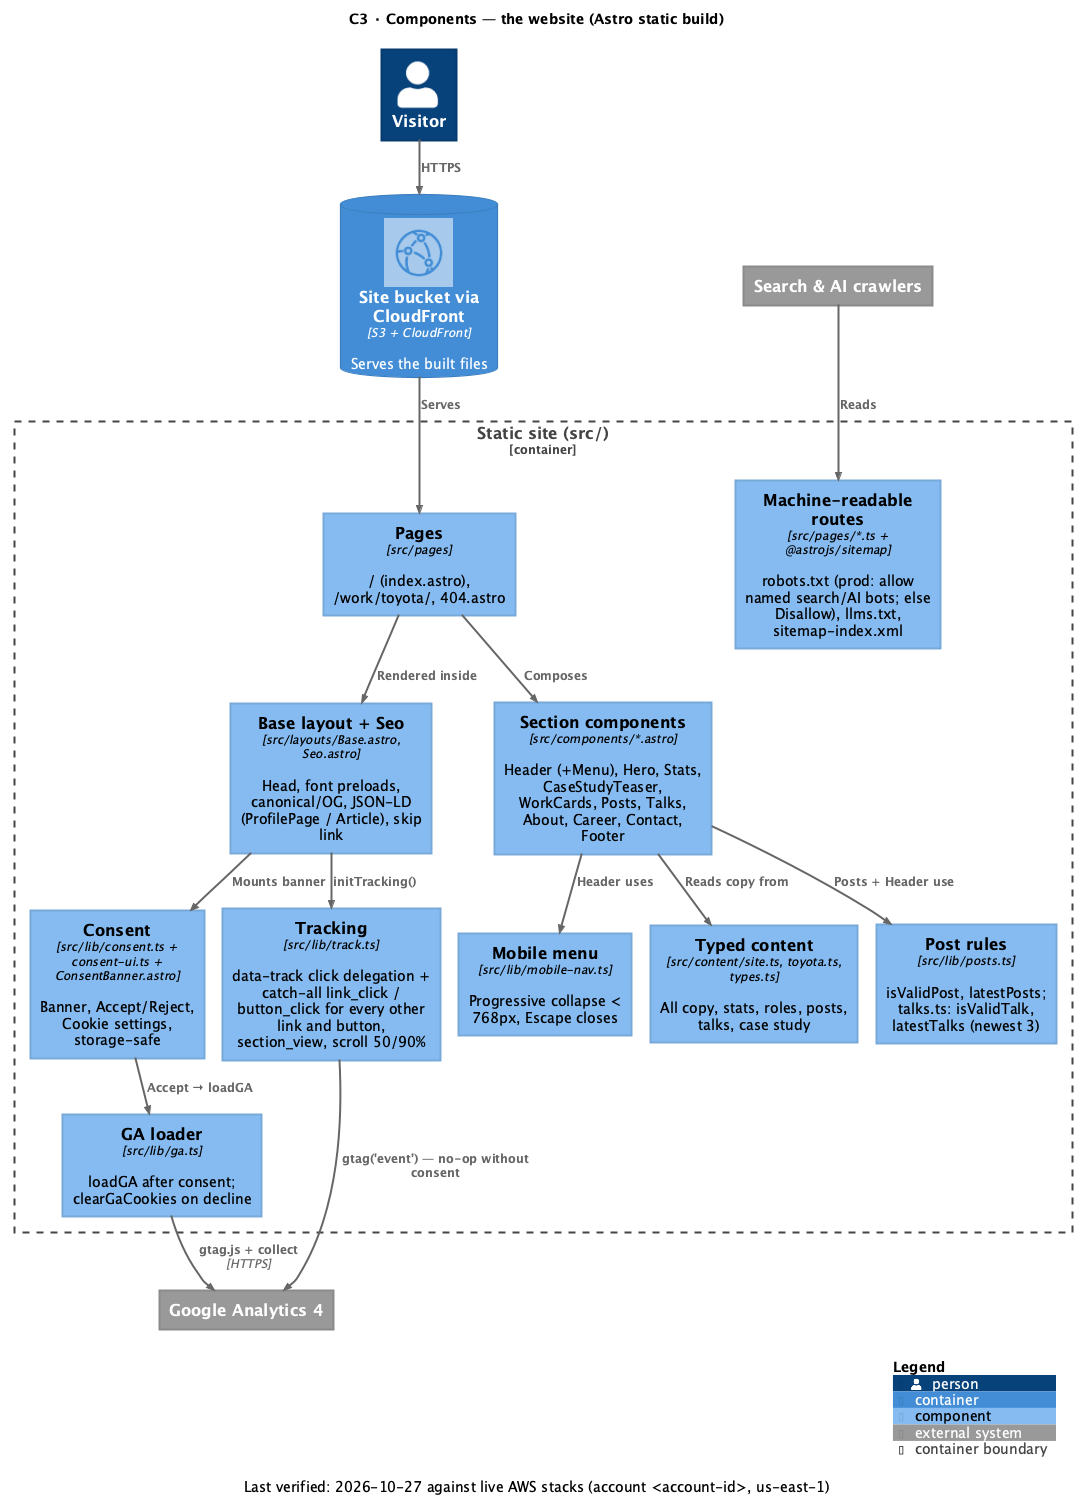

The diagram above was rendered by PlantUML. Its source (embedded in the PNG):
@startuml c3-website-components
!include _common.puml
!include C4P/C4_Component.puml
title C3 · Components — the website (Astro static build)
caption $VERIFIED

Person(visitor, "Visitor")
System_Ext(ga, "Google Analytics 4")
System_Ext(crawler, "Search & AI crawlers")
ContainerDb(s3, "Site bucket via CloudFront", "S3 + CloudFront", "Serves the built files", $sprite="CloudFront")

Container_Boundary(site, "Static site (src/)") {
  Component(pages, "Pages", "src/pages", "/ (index.astro), /work/toyota/, 404.astro")
  Component(feeds, "Machine-readable routes", "src/pages/*.ts + @astrojs/sitemap", "robots.txt (prod: allow named search/AI bots; else Disallow), llms.txt, sitemap-index.xml")
  Component(layout, "Base layout + Seo", "src/layouts/Base.astro, Seo.astro", "Head, font preloads, canonical/OG, JSON-LD (ProfilePage / Article), skip link")
  Component(sections, "Section components", "src/components/*.astro", "Header (+Menu), Hero, Stats, CaseStudyTeaser, WorkCards, Posts, Talks, About, Career, Contact, Footer")
  Component(content, "Typed content", "src/content/site.ts, toyota.ts, types.ts", "All copy, stats, roles, posts, talks, case study")
  Component(posts, "Post rules", "src/lib/posts.ts", "isValidPost, latestPosts; talks.ts: isValidTalk, latestTalks (newest 3)")
  Component(nav, "Mobile menu", "src/lib/mobile-nav.ts", "Progressive collapse < 768px, Escape closes")
  Component(consent, "Consent", "src/lib/consent.ts + consent-ui.ts + ConsentBanner.astro", "Banner, Accept/Reject, Cookie settings, storage-safe")
  Component(galoader, "GA loader", "src/lib/ga.ts", "loadGA after consent; clearGaCookies on decline")
  Component(track, "Tracking", "src/lib/track.ts", "data-track click delegation + catch-all link_click / button_click for every other link and button, section_view, scroll 50/90%")
}

Rel(visitor, s3, "HTTPS")
Rel(s3, pages, "Serves")
Rel(crawler, feeds, "Reads")
Rel(pages, layout, "Rendered inside")
Rel(pages, sections, "Composes")
Rel(sections, content, "Reads copy from")
Rel(sections, posts, "Posts + Header use")
Rel(layout, consent, "Mounts banner")
Rel(layout, track, "initTracking()")
Rel(sections, nav, "Header uses")
Rel(consent, galoader, "Accept → loadGA")
Rel(galoader, ga, "gtag.js + collect", "HTTPS")
Rel(track, ga, "gtag('event') — no-op without consent")


SHOW_LEGEND()
@enduml